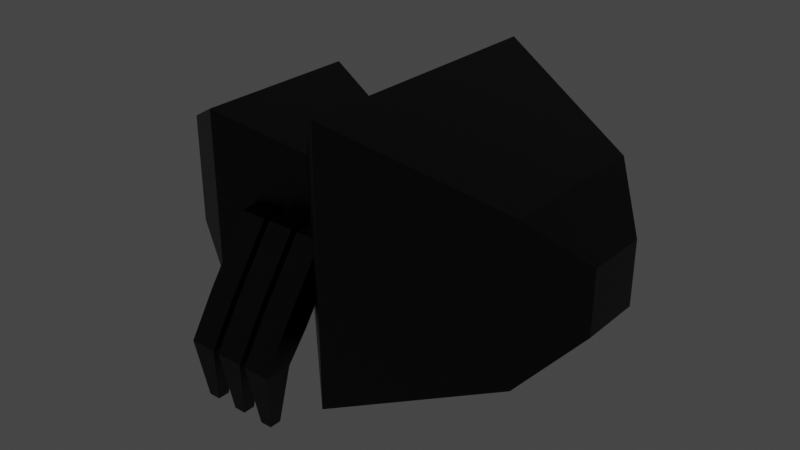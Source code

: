 # Source: spider.blend  (saved by Blender 2.93.21; exported with 4.5.12 LTS)
import bpy
from mathutils import Matrix  # noqa: F401  (used for matrix-valued properties, if any)

bpy.ops.wm.read_factory_settings(use_empty=True)
scene = bpy.context.scene
scene.name = 'Scene'

# ---- collections
col_collection = bpy.data.collections.new('Collection'); scene.collection.children.link(col_collection)

# ---- materials (node trees are filled in below, after node groups)
mat_body = bpy.data.materials.new('Body')
mat_body.alpha_threshold = 0.0
mat_body.use_transparent_shadow = False
mat_body.line_color = (0.0, 0.0, 0.0, 1.0)
mat_eye = bpy.data.materials.new('Eye')
mat_eye.use_transparent_shadow = False

# ---- material node trees
mat_body.use_nodes = True; mat_body.node_tree.nodes.clear()
_N = mat_body.node_tree.nodes; _L = mat_body.node_tree.links
n0 = _N.new('ShaderNodeOutputMaterial'); n0.name = 'Material Output'; n0.location = (300, 300)
n1 = _N.new('ShaderNodeBsdfPrincipled'); n1.name = 'Principled BSDF'; n1.location = (10, 300)
n1.distribution = 'GGX'
n1.subsurface_method = 'BURLEY'
n1.inputs[0].default_value = (0.0, 0.0, 0.0, 1.0)
n1.inputs[2].default_value = 0.4
n1.inputs[3].default_value = 1.45
n1.inputs[27].default_value = (0.0, 0.0, 0.0, 1.0)
n1.inputs[28].default_value = 1.0
_L.new(n1.outputs[0], n0.inputs[0])
n0.is_active_output = True
mat_eye.use_nodes = True; mat_eye.node_tree.nodes.clear()
_N = mat_eye.node_tree.nodes; _L = mat_eye.node_tree.links
n0 = _N.new('ShaderNodeBsdfPrincipled'); n0.name = 'Principled BSDF'; n0.location = (10, 300)
n0.distribution = 'GGX'
n0.subsurface_method = 'BURLEY'
n0.inputs[0].default_value = (0.8, 0.0, 0.004711, 1.0)
n0.inputs[2].default_value = 0.0
n0.inputs[3].default_value = 1.45
n0.inputs[13].default_value = 0.0
n0.inputs[27].default_value = (1.0, 0.0, 0.01044, 1.0)
n0.inputs[28].default_value = 1.0
n1 = _N.new('ShaderNodeOutputMaterial'); n1.name = 'Material Output'; n1.location = (300, 300)
_L.new(n0.outputs[0], n1.inputs[0])
n1.is_active_output = True

# ---- world
world_world = bpy.data.worlds.new('World'); scene.world = world_world
world_world.use_nodes = True; world_world.node_tree.nodes.clear()
_N = world_world.node_tree.nodes; _L = world_world.node_tree.links
n0 = _N.new('ShaderNodeOutputWorld'); n0.name = 'World Output'; n0.location = (300, 300)
n1 = _N.new('ShaderNodeBackground'); n1.name = 'Background'; n1.location = (10, 300)
n1.inputs[0].default_value = (0.05088, 0.05088, 0.05088, 1.0)
_L.new(n1.outputs[0], n0.inputs[0])
n0.is_active_output = True
world_world.color = (0.05088, 0.05088, 0.05088)
world_world.use_sun_shadow = False
world_world.sun_shadow_jitter_overblur = 0.0

# ---- meshes
me_cube_001 = bpy.data.meshes.new('Cube.001')
me_cube_001.from_pydata([(-1.0, -1.0, 1.0), (-1.0, -1.0, 3.0), (-1.0, 1.0, 1.0), (-1.0, 1.0, 3.0), (0.05381, -0.6538, 1.346), (0.05381, -0.6538, 2.654), (0.05381, 0.6538, 1.346), (0.05381, 0.6538, 2.654), (-1.654, 0.6538, 1.346), (-1.654, -0.6538, 1.346), (-1.654, -0.6538, 2.654), (-1.654, 0.6538, 2.654), (1.054, 1.576, 3.576), (1.054, 1.576, 0.4236), (1.054, -1.576, 0.4236), (1.054, -1.576, 3.576), (2.854, 0.9, 2.9), (2.854, 0.9, 1.1), (2.854, -0.9, 1.1), (2.854, -0.9, 2.9), (-0.1617, -1.025, 1.96), (-0.03431, -0.03537, 2.152), (-0.1617, -0.7603, 1.775), (-0.03431, 0.02084, 2.113), (0.1617, -1.025, 1.96), (0.03431, -0.03537, 2.152), (0.1617, -0.7603, 1.775), (0.03431, 0.02084, 2.113), (-0.1617, -1.277, 1.038), (-0.1617, -1.541, 1.223), (0.1617, -1.277, 1.038), (0.1617, -1.541, 1.223), (-0.1617, -1.534, 0.7207), (-0.1617, -1.857, 0.7207), (0.1617, -1.534, 0.7207), (0.1617, -1.857, 0.7207), (-0.0703, -1.625, 0.02074), (-0.0703, -1.766, 0.02074), (0.0703, -1.625, 0.02074), (0.0703, -1.766, 0.02074), (0.2383, -1.025, 1.96), (0.3657, -0.03537, 2.152), (0.2383, -0.7603, 1.775), (0.3657, 0.02084, 2.113), (0.5617, -1.025, 1.96), (0.4343, -0.03537, 2.152), (0.5617, -0.7603, 1.775), (0.4343, 0.02084, 2.113), (0.2383, -1.277, 1.038), (0.2383, -1.541, 1.223), (0.5617, -1.277, 1.038), (0.5617, -1.541, 1.223), (0.2383, -1.534, 0.7207), (0.2383, -1.857, 0.7207), (0.5617, -1.534, 0.7207), (0.5617, -1.857, 0.7207), (0.3297, -1.625, 0.02074), (0.3297, -1.766, 0.02074), (0.4703, -1.625, 0.02074), (0.4703, -1.766, 0.02074), (-0.5617, -1.025, 1.96), (-0.4343, -0.03537, 2.152), (-0.5617, -0.7603, 1.775), (-0.4343, 0.02084, 2.113), (-0.2383, -1.025, 1.96), (-0.3657, -0.03537, 2.152), (-0.2383, -0.7603, 1.775), (-0.3657, 0.02084, 2.113), (-0.5617, -1.277, 1.038), (-0.5617, -1.541, 1.223), (-0.2383, -1.277, 1.038), (-0.2383, -1.541, 1.223), (-0.5617, -1.534, 0.7207), (-0.5617, -1.857, 0.7207), (-0.2383, -1.534, 0.7207), (-0.2383, -1.857, 0.7207), (-0.4703, -1.625, 0.02074), (-0.4703, -1.766, 0.02074), (-0.3297, -1.625, 0.02074), (-0.3297, -1.766, 0.02074), (0.1617, 1.065, 1.96), (0.03431, -0.02481, 2.152), (0.1617, 0.8001, 1.775), (0.03431, -0.08102, 2.113), (-0.1617, 1.065, 1.96), (-0.03431, -0.02481, 2.152), (-0.1617, 0.8001, 1.775), (-0.03431, -0.08102, 2.113), (0.1617, 1.316, 1.038), (0.1617, 1.581, 1.223), (-0.1617, 1.316, 1.038), (-0.1617, 1.581, 1.223), (0.1617, 1.574, 0.7207), (0.1617, 1.897, 0.7207), (-0.1617, 1.574, 0.7207), (-0.1617, 1.897, 0.7207), (0.0703, 1.665, 0.02074), (0.0703, 1.806, 0.02074), (-0.0703, 1.665, 0.02074), (-0.0703, 1.806, 0.02074), (-0.2383, 1.065, 1.96), (-0.3657, -0.02481, 2.152), (-0.2383, 0.8001, 1.775), (-0.3657, -0.08102, 2.113), (-0.5617, 1.065, 1.96), (-0.4343, -0.02481, 2.152), (-0.5617, 0.8001, 1.775), (-0.4343, -0.08102, 2.113), (-0.2383, 1.316, 1.038), (-0.2383, 1.581, 1.223), (-0.5617, 1.316, 1.038), (-0.5617, 1.581, 1.223), (-0.2383, 1.574, 0.7207), (-0.2383, 1.897, 0.7207), (-0.5617, 1.574, 0.7207), (-0.5617, 1.897, 0.7207), (-0.3297, 1.665, 0.02074), (-0.3297, 1.806, 0.02074), (-0.4703, 1.665, 0.02074), (-0.4703, 1.806, 0.02074), (0.5617, 1.065, 1.96), (0.4343, -0.02481, 2.152), (0.5617, 0.8001, 1.775), (0.4343, -0.08102, 2.113), (0.2383, 1.065, 1.96), (0.3657, -0.02481, 2.152), (0.2383, 0.8001, 1.775), (0.3657, -0.08102, 2.113), (0.5617, 1.316, 1.038), (0.5617, 1.581, 1.223), (0.2383, 1.316, 1.038), (0.2383, 1.581, 1.223), (0.5617, 1.574, 0.7207), (0.5617, 1.897, 0.7207), (0.2383, 1.574, 0.7207), (0.2383, 1.897, 0.7207), (0.4703, 1.665, 0.02074), (0.4703, 1.806, 0.02074), (0.3297, 1.665, 0.02074), (0.3297, 1.806, 0.02074), (-1.854, 0.2888, 1.711), (-1.854, -0.2888, 1.711), (-1.854, -0.2888, 2.289), (-1.854, 0.2888, 2.289), (3.354, 0.3666, 2.367), (3.354, 0.3666, 1.633), (3.354, -0.3666, 1.633), (3.354, -0.3666, 2.367)], [], [(3, 2, 8, 11), (2, 3, 7, 6), (7, 5, 15, 12), (4, 5, 1, 0), (2, 6, 4, 0), (7, 3, 1, 5), (8, 9, 141, 140), (0, 1, 10, 9), (1, 3, 11, 10), (2, 0, 9, 8), (15, 14, 18, 19), (6, 7, 12, 13), (5, 4, 14, 15), (4, 6, 13, 14), (16, 19, 147, 144), (14, 13, 17, 18), (12, 15, 19, 16), (13, 12, 16, 17), (20, 21, 23, 22), (22, 23, 27, 26), (26, 27, 25, 24), (24, 25, 21, 20), (20, 22, 28, 29), (27, 23, 21, 25), (31, 29, 33, 35), (26, 24, 31, 30), (24, 20, 29, 31), (22, 26, 30, 28), (34, 35, 39, 38), (28, 30, 34, 32), (30, 31, 35, 34), (29, 28, 32, 33), (36, 38, 39, 37), (33, 32, 36, 37), (35, 33, 37, 39), (32, 34, 38, 36), (40, 41, 43, 42), (42, 43, 47, 46), (46, 47, 45, 44), (44, 45, 41, 40), (40, 42, 48, 49), (47, 43, 41, 45), (51, 49, 53, 55), (46, 44, 51, 50), (44, 40, 49, 51), (42, 46, 50, 48), (54, 55, 59, 58), (48, 50, 54, 52), (50, 51, 55, 54), (49, 48, 52, 53), (56, 58, 59, 57), (53, 52, 56, 57), (55, 53, 57, 59), (52, 54, 58, 56), (60, 61, 63, 62), (62, 63, 67, 66), (66, 67, 65, 64), (64, 65, 61, 60), (60, 62, 68, 69), (67, 63, 61, 65), (71, 69, 73, 75), (66, 64, 71, 70), (64, 60, 69, 71), (62, 66, 70, 68), (74, 75, 79, 78), (68, 70, 74, 72), (70, 71, 75, 74), (69, 68, 72, 73), (76, 78, 79, 77), (73, 72, 76, 77), (75, 73, 77, 79), (72, 74, 78, 76), (80, 81, 83, 82), (82, 83, 87, 86), (86, 87, 85, 84), (84, 85, 81, 80), (80, 82, 88, 89), (87, 83, 81, 85), (91, 89, 93, 95), (86, 84, 91, 90), (84, 80, 89, 91), (82, 86, 90, 88), (94, 95, 99, 98), (88, 90, 94, 92), (90, 91, 95, 94), (89, 88, 92, 93), (96, 98, 99, 97), (93, 92, 96, 97), (95, 93, 97, 99), (92, 94, 98, 96), (100, 101, 103, 102), (102, 103, 107, 106), (106, 107, 105, 104), (104, 105, 101, 100), (100, 102, 108, 109), (107, 103, 101, 105), (111, 109, 113, 115), (106, 104, 111, 110), (104, 100, 109, 111), (102, 106, 110, 108), (114, 115, 119, 118), (108, 110, 114, 112), (110, 111, 115, 114), (109, 108, 112, 113), (116, 118, 119, 117), (113, 112, 116, 117), (115, 113, 117, 119), (112, 114, 118, 116), (120, 121, 123, 122), (122, 123, 127, 126), (126, 127, 125, 124), (124, 125, 121, 120), (120, 122, 128, 129), (127, 123, 121, 125), (131, 129, 133, 135), (126, 124, 131, 130), (124, 120, 129, 131), (122, 126, 130, 128), (134, 135, 139, 138), (128, 130, 134, 132), (130, 131, 135, 134), (129, 128, 132, 133), (136, 138, 139, 137), (133, 132, 136, 137), (135, 133, 137, 139), (132, 134, 138, 136), (141, 142, 143, 140), (11, 8, 140, 143), (9, 10, 142, 141), (10, 11, 143, 142), (145, 144, 147, 146), (17, 16, 144, 145), (19, 18, 146, 147), (18, 17, 145, 146)])
me_cube_001.polygons.foreach_set('material_index', [0, 0, 0, 0, 0, 0, 0, 0, 0, 0, 0, 0, 0, 0, 0, 0, 0, 0, 0, 0, 0, 0, 0, 0, 0, 0, 0, 0, 0, 0, 0, 0, 0, 0, 0, 0, 0, 0, 0, 0, 0, 0, 0, 0, 0, 0, 0, 0, 0, 0, 0, 0, 0, 0, 0, 0, 0, 0, 0, 0, 0, 0, 0, 0, 0, 0, 0, 0, 0, 0, 0, 0, 0, 0, 0, 0, 0, 0, 0, 0, 0, 0, 0, 0, 0, 0, 0, 0, 0, 0, 0, 0, 0, 0, 0, 0, 0, 0, 0, 0, 0, 0, 0, 0, 0, 0, 0, 0, 0, 0, 0, 0, 0, 0, 0, 0, 0, 0, 0, 0, 0, 0, 0, 0, 0, 0, 1, 0, 0, 0, 0, 0, 0, 0])
_uv = me_cube_001.uv_layers.new(name='UVMap')
_uv.uv.foreach_set('vector', [0.625, 0.25, 0.375, 0.25, 0.375, 0.25, 0.625, 0.25, 0.375, 0.25, 0.625, 0.25, 0.625, 0.5, 0.375, 0.5, 0.625, 0.5, 0.625, 0.75, 0.625, 0.75, 0.625, 0.5, 0.375, 0.75, 0.625, 0.75, 0.625, 1.0, 0.375, 1.0, 0.125, 0.5, 0.375, 0.5, 0.375, 0.75, 0.125, 0.75, 0.625, 0.5, 0.875, 0.5, 0.875, 0.75, 0.625, 0.75, 0.125, 0.5, 0.125, 0.75, 0.125, 0.75, 0.125, 0.5, 0.375, 1.0, 0.625, 1.0, 0.625, 1.0, 0.375, 1.0, 0.875, 0.75, 0.875, 0.5, 0.875, 0.5, 0.875, 0.75, 0.125, 0.5, 0.125, 0.75, 0.125, 0.75, 0.125, 0.5, 0.625, 0.75, 0.375, 0.75, 0.375, 0.75, 0.625, 0.75, 0.375, 0.5, 0.625, 0.5, 0.625, 0.5, 0.375, 0.5, 0.625, 0.75, 0.375, 0.75, 0.375, 0.75, 0.625, 0.75, 0.375, 0.75, 0.375, 0.5, 0.375, 0.5, 0.375, 0.75, 0.625, 0.5, 0.625, 0.75, 0.625, 0.75, 0.625, 0.5, 0.375, 0.75, 0.375, 0.5, 0.375, 0.5, 0.375, 0.75, 0.625, 0.5, 0.625, 0.75, 0.625, 0.75, 0.625, 0.5, 0.375, 0.5, 0.625, 0.5, 0.625, 0.5, 0.375, 0.5, 0.375, 0.0, 0.625, 0.0, 0.625, 0.25, 0.375, 0.25, 0.375, 0.25, 0.625, 0.25, 0.625, 0.5, 0.375, 0.5, 0.375, 0.5, 0.625, 0.5, 0.625, 0.75, 0.375, 0.75, 0.375, 0.75, 0.625, 0.75, 0.625, 1.0, 0.375, 1.0, 0.375, 0.0, 0.375, 0.25, 0.375, 0.25, 0.375, 0.0, 0.625, 0.5, 0.875, 0.5, 0.875, 0.75, 0.625, 0.75, 0.375, 0.75, 0.375, 1.0, 0.375, 1.0, 0.375, 0.75, 0.375, 0.5, 0.375, 0.75, 0.375, 0.75, 0.375, 0.5, 0.375, 0.75, 0.375, 1.0, 0.375, 1.0, 0.375, 0.75, 0.375, 0.25, 0.375, 0.5, 0.375, 0.5, 0.375, 0.25, 0.375, 0.5, 0.375, 0.75, 0.375, 0.75, 0.375, 0.5, 0.375, 0.25, 0.375, 0.5, 0.375, 0.5, 0.375, 0.25, 0.375, 0.5, 0.375, 0.75, 0.375, 0.75, 0.375, 0.5, 0.375, 0.0, 0.375, 0.25, 0.375, 0.25, 0.375, 0.0, 0.125, 0.5, 0.375, 0.5, 0.375, 0.75, 0.125, 0.75, 0.375, 0.0, 0.375, 0.25, 0.375, 0.25, 0.375, 0.0, 0.375, 0.75, 0.375, 1.0, 0.375, 1.0, 0.375, 0.75, 0.375, 0.25, 0.375, 0.5, 0.375, 0.5, 0.375, 0.25, 0.375, 0.0, 0.625, 0.0, 0.625, 0.25, 0.375, 0.25, 0.375, 0.25, 0.625, 0.25, 0.625, 0.5, 0.375, 0.5, 0.375, 0.5, 0.625, 0.5, 0.625, 0.75, 0.375, 0.75, 0.375, 0.75, 0.625, 0.75, 0.625, 1.0, 0.375, 1.0, 0.375, 0.0, 0.375, 0.25, 0.375, 0.25, 0.375, 0.0, 0.625, 0.5, 0.875, 0.5, 0.875, 0.75, 0.625, 0.75, 0.375, 0.75, 0.375, 1.0, 0.375, 1.0, 0.375, 0.75, 0.375, 0.5, 0.375, 0.75, 0.375, 0.75, 0.375, 0.5, 0.375, 0.75, 0.375, 1.0, 0.375, 1.0, 0.375, 0.75, 0.375, 0.25, 0.375, 0.5, 0.375, 0.5, 0.375, 0.25, 0.375, 0.5, 0.375, 0.75, 0.375, 0.75, 0.375, 0.5, 0.375, 0.25, 0.375, 0.5, 0.375, 0.5, 0.375, 0.25, 0.375, 0.5, 0.375, 0.75, 0.375, 0.75, 0.375, 0.5, 0.375, 0.0, 0.375, 0.25, 0.375, 0.25, 0.375, 0.0, 0.125, 0.5, 0.375, 0.5, 0.375, 0.75, 0.125, 0.75, 0.375, 0.0, 0.375, 0.25, 0.375, 0.25, 0.375, 0.0, 0.375, 0.75, 0.375, 1.0, 0.375, 1.0, 0.375, 0.75, 0.375, 0.25, 0.375, 0.5, 0.375, 0.5, 0.375, 0.25, 0.375, 0.0, 0.625, 0.0, 0.625, 0.25, 0.375, 0.25, 0.375, 0.25, 0.625, 0.25, 0.625, 0.5, 0.375, 0.5, 0.375, 0.5, 0.625, 0.5, 0.625, 0.75, 0.375, 0.75, 0.375, 0.75, 0.625, 0.75, 0.625, 1.0, 0.375, 1.0, 0.375, 0.0, 0.375, 0.25, 0.375, 0.25, 0.375, 0.0, 0.625, 0.5, 0.875, 0.5, 0.875, 0.75, 0.625, 0.75, 0.375, 0.75, 0.375, 1.0, 0.375, 1.0, 0.375, 0.75, 0.375, 0.5, 0.375, 0.75, 0.375, 0.75, 0.375, 0.5, 0.375, 0.75, 0.375, 1.0, 0.375, 1.0, 0.375, 0.75, 0.375, 0.25, 0.375, 0.5, 0.375, 0.5, 0.375, 0.25, 0.375, 0.5, 0.375, 0.75, 0.375, 0.75, 0.375, 0.5, 0.375, 0.25, 0.375, 0.5, 0.375, 0.5, 0.375, 0.25, 0.375, 0.5, 0.375, 0.75, 0.375, 0.75, 0.375, 0.5, 0.375, 0.0, 0.375, 0.25, 0.375, 0.25, 0.375, 0.0, 0.125, 0.5, 0.375, 0.5, 0.375, 0.75, 0.125, 0.75, 0.375, 0.0, 0.375, 0.25, 0.375, 0.25, 0.375, 0.0, 0.375, 0.75, 0.375, 1.0, 0.375, 1.0, 0.375, 0.75, 0.375, 0.25, 0.375, 0.5, 0.375, 0.5, 0.375, 0.25, 0.375, 0.0, 0.625, 0.0, 0.625, 0.25, 0.375, 0.25, 0.375, 0.25, 0.625, 0.25, 0.625, 0.5, 0.375, 0.5, 0.375, 0.5, 0.625, 0.5, 0.625, 0.75, 0.375, 0.75, 0.375, 0.75, 0.625, 0.75, 0.625, 1.0, 0.375, 1.0, 0.375, 0.0, 0.375, 0.25, 0.375, 0.25, 0.375, 0.0, 0.625, 0.5, 0.875, 0.5, 0.875, 0.75, 0.625, 0.75, 0.375, 0.75, 0.375, 1.0, 0.375, 1.0, 0.375, 0.75, 0.375, 0.5, 0.375, 0.75, 0.375, 0.75, 0.375, 0.5, 0.375, 0.75, 0.375, 1.0, 0.375, 1.0, 0.375, 0.75, 0.375, 0.25, 0.375, 0.5, 0.375, 0.5, 0.375, 0.25, 0.375, 0.5, 0.375, 0.75, 0.375, 0.75, 0.375, 0.5, 0.375, 0.25, 0.375, 0.5, 0.375, 0.5, 0.375, 0.25, 0.375, 0.5, 0.375, 0.75, 0.375, 0.75, 0.375, 0.5, 0.375, 0.0, 0.375, 0.25, 0.375, 0.25, 0.375, 0.0, 0.125, 0.5, 0.375, 0.5, 0.375, 0.75, 0.125, 0.75, 0.375, 0.0, 0.375, 0.25, 0.375, 0.25, 0.375, 0.0, 0.375, 0.75, 0.375, 1.0, 0.375, 1.0, 0.375, 0.75, 0.375, 0.25, 0.375, 0.5, 0.375, 0.5, 0.375, 0.25, 0.375, 0.0, 0.625, 0.0, 0.625, 0.25, 0.375, 0.25, 0.375, 0.25, 0.625, 0.25, 0.625, 0.5, 0.375, 0.5, 0.375, 0.5, 0.625, 0.5, 0.625, 0.75, 0.375, 0.75, 0.375, 0.75, 0.625, 0.75, 0.625, 1.0, 0.375, 1.0, 0.375, 0.0, 0.375, 0.25, 0.375, 0.25, 0.375, 0.0, 0.625, 0.5, 0.875, 0.5, 0.875, 0.75, 0.625, 0.75, 0.375, 0.75, 0.375, 1.0, 0.375, 1.0, 0.375, 0.75, 0.375, 0.5, 0.375, 0.75, 0.375, 0.75, 0.375, 0.5, 0.375, 0.75, 0.375, 1.0, 0.375, 1.0, 0.375, 0.75, 0.375, 0.25, 0.375, 0.5, 0.375, 0.5, 0.375, 0.25, 0.375, 0.5, 0.375, 0.75, 0.375, 0.75, 0.375, 0.5, 0.375, 0.25, 0.375, 0.5, 0.375, 0.5, 0.375, 0.25, 0.375, 0.5, 0.375, 0.75, 0.375, 0.75, 0.375, 0.5, 0.375, 0.0, 0.375, 0.25, 0.375, 0.25, 0.375, 0.0, 0.125, 0.5, 0.375, 0.5, 0.375, 0.75, 0.125, 0.75, 0.375, 0.0, 0.375, 0.25, 0.375, 0.25, 0.375, 0.0, 0.375, 0.75, 0.375, 1.0, 0.375, 1.0, 0.375, 0.75, 0.375, 0.25, 0.375, 0.5, 0.375, 0.5, 0.375, 0.25, 0.375, 0.0, 0.625, 0.0, 0.625, 0.25, 0.375, 0.25, 0.375, 0.25, 0.625, 0.25, 0.625, 0.5, 0.375, 0.5, 0.375, 0.5, 0.625, 0.5, 0.625, 0.75, 0.375, 0.75, 0.375, 0.75, 0.625, 0.75, 0.625, 1.0, 0.375, 1.0, 0.375, 0.0, 0.375, 0.25, 0.375, 0.25, 0.375, 0.0, 0.625, 0.5, 0.875, 0.5, 0.875, 0.75, 0.625, 0.75, 0.375, 0.75, 0.375, 1.0, 0.375, 1.0, 0.375, 0.75, 0.375, 0.5, 0.375, 0.75, 0.375, 0.75, 0.375, 0.5, 0.375, 0.75, 0.375, 1.0, 0.375, 1.0, 0.375, 0.75, 0.375, 0.25, 0.375, 0.5, 0.375, 0.5, 0.375, 0.25, 0.375, 0.5, 0.375, 0.75, 0.375, 0.75, 0.375, 0.5, 0.375, 0.25, 0.375, 0.5, 0.375, 0.5, 0.375, 0.25, 0.375, 0.5, 0.375, 0.75, 0.375, 0.75, 0.375, 0.5, 0.375, 0.0, 0.375, 0.25, 0.375, 0.25, 0.375, 0.0, 0.125, 0.5, 0.375, 0.5, 0.375, 0.75, 0.125, 0.75, 0.375, 0.0, 0.375, 0.25, 0.375, 0.25, 0.375, 0.0, 0.375, 0.75, 0.375, 1.0, 0.375, 1.0, 0.375, 0.75, 0.375, 0.25, 0.375, 0.5, 0.375, 0.5, 0.375, 0.25, 0.375, 0.0, 0.625, 0.0, 0.625, 0.25, 0.375, 0.25, 0.625, 0.25, 0.375, 0.25, 0.375, 0.25, 0.625, 0.25, 0.375, 1.0, 0.625, 1.0, 0.625, 1.0, 0.375, 1.0, 0.875, 0.75, 0.875, 0.5, 0.875, 0.5, 0.875, 0.75, 0.375, 0.5, 0.625, 0.5, 0.625, 0.75, 0.375, 0.75, 0.375, 0.5, 0.625, 0.5, 0.625, 0.5, 0.375, 0.5, 0.625, 0.75, 0.375, 0.75, 0.375, 0.75, 0.625, 0.75, 0.375, 0.75, 0.375, 0.5, 0.375, 0.5, 0.375, 0.75])
me_cube_001.materials.append(mat_body)
me_cube_001.materials.append(mat_eye)
me_cube_001.use_remesh_fix_poles = True
me_cube_001.use_remesh_preserve_attributes = False
me_cube_001.update()

# ---- objects
ob_cube = bpy.data.objects.new('Cube', me_cube_001)

# ---- transforms, parenting, visibility, modifiers, constraints
ob_cube.location = (0.0, 0.0, 0.0)

# ---- collection membership
col_collection.objects.link(ob_cube)

# ---- scene / render settings (as saved in the file)
scene.frame_start = 1; scene.frame_end = 250; scene.frame_set(1)
scene.render.engine = 'BLENDER_EEVEE_NEXT'
scene.cycles.use_denoising = False
scene.cycles.samples = 128
scene.cycles.sampling_pattern = 'TABULATED_SOBOL'
scene.cycles.use_adaptive_sampling = False
scene.cycles.use_light_tree = False
scene.view_settings.view_transform = 'Filmic'
bpy.context.view_layer.update()

# ---- added for rendering (the .blend has no active camera): camera
cam_auto = bpy.data.cameras.new('AutoCamera')
cam_auto.lens = 50.0
cam_auto.sensor_width = 36.0
cam_auto.clip_end = 1000.0
ob_auto_camera = bpy.data.objects.new('AutoCamera', cam_auto)
scene.collection.objects.link(ob_auto_camera)
ob_auto_camera.location = (7.54014, -8.12825, 7.23068)
ob_auto_camera.rotation_euler = (1.09748, -7.21219e-08, 0.694738)
scene.camera = ob_auto_camera
bpy.context.view_layer.update()
